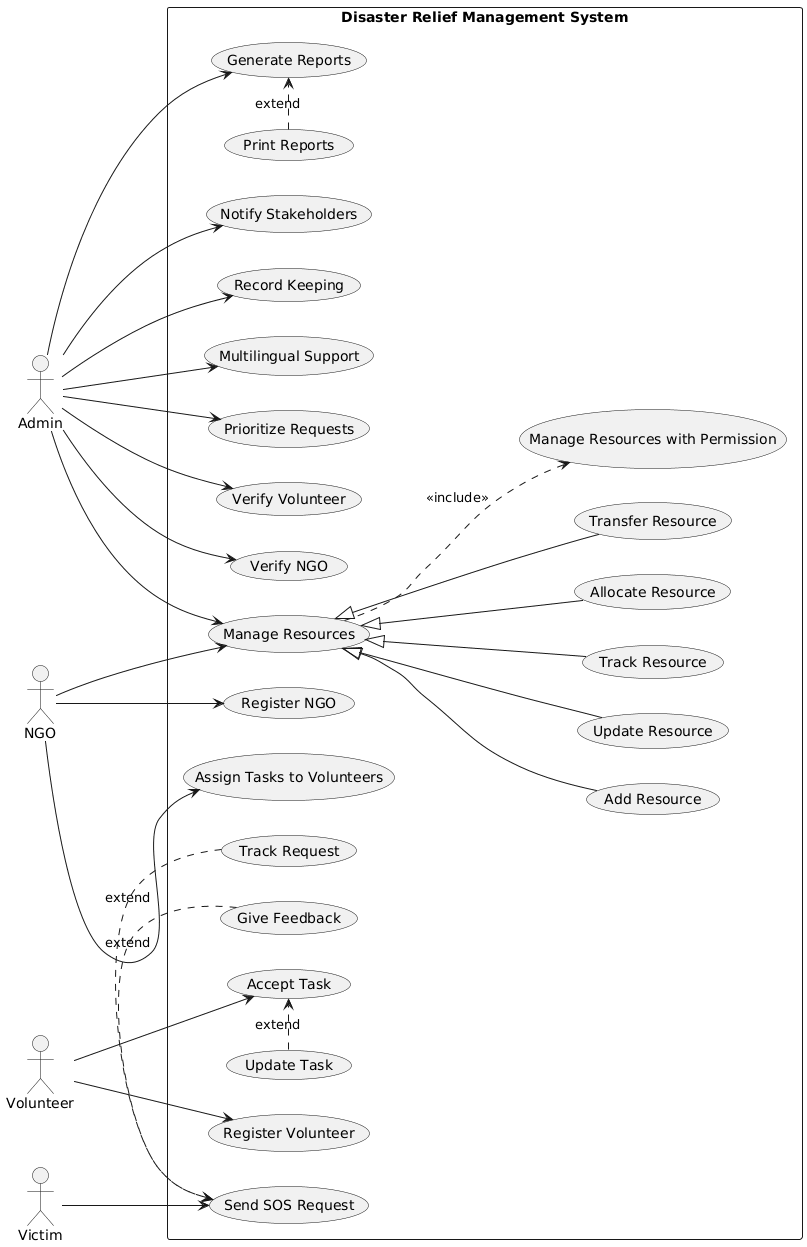

The diagram above was rendered by PlantUML. Its source (embedded in the PNG):
@startuml
left to right direction
skinparam packageStyle rectangle

actor "Admin" as Admin
actor "NGO" as NGO
actor "Volunteer" as Volunteer
actor "Victim" as Victim

rectangle "Disaster Relief Management System" {
  usecase UC1  as "Notify Stakeholders"
  usecase UC2  as "Generate Reports"
  usecase UC3  as "Print Reports"
  usecase UC4  as "Record Keeping"
  usecase UC5  as "Multilingual Support"
  usecase UC6  as "Prioritize Requests"
  usecase UC7  as "Verify Volunteer"
  usecase UC8  as "Verify NGO"
  usecase UC9  as "Manage Resources"

  ' Resource Management specializations
  usecase UC9A as "Add Resource"
  usecase UC9B as "Update Resource"
  usecase UC9C as "Track Resource"
  usecase UC9D as "Allocate Resource"
  usecase UC9E as "Transfer Resource"

  ' NGO use cases
  usecase UC10 as "Register NGO"
  usecase UC11 as "Manage Resources with Permission"
  usecase UC12 as "Assign Tasks to Volunteers"

  ' Volunteer use cases
  usecase UC13 as "Register Volunteer"
  usecase UC14 as "Accept Task"
  usecase UC15 as "Update Task"

  ' Victim use cases
  usecase UC16 as "Send SOS Request"
  usecase UC17 as "Give Feedback"
  usecase UC18 as "Track Request"
}

' Admin responsibilities
Admin --> UC1
Admin --> UC2
UC3 .> UC2 : extend
Admin --> UC4
Admin --> UC5
Admin --> UC6
Admin --> UC7
Admin --> UC8
Admin --> UC9

' ManageResources generalization
UC9 <|-- UC9A
UC9 <|-- UC9B
UC9 <|-- UC9C
UC9 <|-- UC9D
UC9 <|-- UC9E

' NGO responsibilities (needs admin permission to manage resources)
NGO --> UC10
NGO --> UC9
UC9 ..> UC11 : <<include>>
NGO --> UC12

' Volunteer responsibilities
Volunteer --> UC13
Volunteer --> UC14
UC15 .> UC14 : extend

' Victim responsibilities
Victim --> UC16
UC17 .> UC16 : extend
UC18 .> UC16 : extend
@enduml